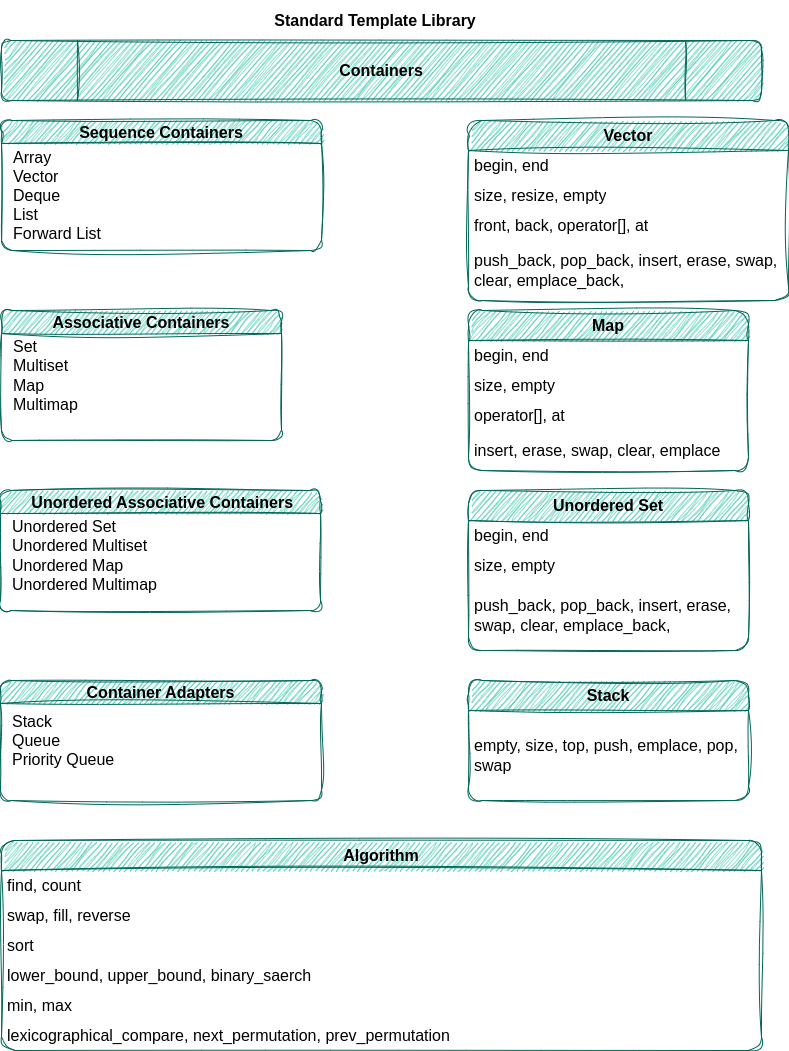

The diagram above was exported from draw.io. Its source (the exported page's mxGraphModel, read from the mxfile embedded in the PNG):
<mxGraphModel dx="1370" dy="1937" grid="1" gridSize="10" guides="1" tooltips="1" connect="1" arrows="1" fold="1" page="1" pageScale="1" pageWidth="827" pageHeight="1169" math="0" shadow="0">
  <root>
    <mxCell id="0" />
    <mxCell id="1" parent="0" />
    <mxCell id="BJQOB5QsvOVEvu_I0oTp-1" value="&lt;h1 style=&quot;font-size: 16px;&quot;&gt;Standard Template Library&lt;/h1&gt;" style="text;html=1;strokeColor=none;fillColor=none;spacing=5;spacingTop=-20;whiteSpace=wrap;overflow=hidden;rounded=1;fontSize=16;align=center;sketch=1;curveFitting=1;jiggle=2;labelBackgroundColor=none;fontColor=#000000;" parent="1" vertex="1">
      <mxGeometry x="239" y="-1150" width="350" height="40" as="geometry" />
    </mxCell>
    <mxCell id="BJQOB5QsvOVEvu_I0oTp-9" value="Sequence Containers" style="swimlane;whiteSpace=wrap;html=1;fillColor=#21C0A5;strokeColor=#006658;fontColor=#000000;fontSize=16;rounded=1;sketch=1;curveFitting=1;jiggle=2;labelBackgroundColor=none;" parent="1" vertex="1">
      <mxGeometry x="40" y="-1040" width="320" height="130" as="geometry" />
    </mxCell>
    <mxCell id="BJQOB5QsvOVEvu_I0oTp-14" value="&lt;font style=&quot;font-size: 16px;&quot;&gt;Array&lt;br style=&quot;font-size: 16px;&quot;&gt;Vector&lt;br style=&quot;font-size: 16px;&quot;&gt;Deque&lt;br style=&quot;font-size: 16px;&quot;&gt;List&lt;br style=&quot;font-size: 16px;&quot;&gt;Forward List&lt;/font&gt;" style="text;html=1;align=left;verticalAlign=middle;resizable=0;points=[];autosize=1;strokeColor=none;fillColor=none;fontSize=16;rounded=1;sketch=1;curveFitting=1;jiggle=2;labelBackgroundColor=none;fontColor=#000000;" parent="BJQOB5QsvOVEvu_I0oTp-9" vertex="1">
      <mxGeometry x="10" y="20" width="110" height="110" as="geometry" />
    </mxCell>
    <mxCell id="BJQOB5QsvOVEvu_I0oTp-11" value="Associative Containers" style="swimlane;whiteSpace=wrap;html=1;fillColor=#21C0A5;strokeColor=#006658;fontSize=16;rounded=1;sketch=1;curveFitting=1;jiggle=2;labelBackgroundColor=none;fontColor=#000000;" parent="1" vertex="1">
      <mxGeometry x="40" y="-850" width="280" height="130" as="geometry" />
    </mxCell>
    <mxCell id="BJQOB5QsvOVEvu_I0oTp-15" value="Set&lt;br style=&quot;font-size: 16px;&quot;&gt;Multiset&lt;br style=&quot;font-size: 16px;&quot;&gt;Map&lt;br style=&quot;font-size: 16px;&quot;&gt;Multimap" style="text;html=1;align=left;verticalAlign=middle;resizable=0;points=[];autosize=1;strokeColor=none;fillColor=none;fontSize=16;rounded=1;sketch=1;curveFitting=1;jiggle=2;labelBackgroundColor=none;fontColor=#000000;" parent="BJQOB5QsvOVEvu_I0oTp-11" vertex="1">
      <mxGeometry x="10" y="20" width="90" height="90" as="geometry" />
    </mxCell>
    <mxCell id="BJQOB5QsvOVEvu_I0oTp-12" value="&amp;nbsp;Unordered Associative Containers" style="swimlane;whiteSpace=wrap;html=1;fillColor=#21C0A5;strokeColor=#006658;fontSize=16;rounded=1;sketch=1;curveFitting=1;jiggle=2;labelBackgroundColor=none;fontColor=#000000;" parent="1" vertex="1">
      <mxGeometry x="39" y="-670" width="320" height="120" as="geometry">
        <mxRectangle x="400" y="-1040" width="240" height="30" as="alternateBounds" />
      </mxGeometry>
    </mxCell>
    <mxCell id="BJQOB5QsvOVEvu_I0oTp-16" value="Unordered Set&lt;br style=&quot;font-size: 16px;&quot;&gt;Unordered Multiset&lt;br style=&quot;font-size: 16px;&quot;&gt;Unordered Map&lt;br style=&quot;font-size: 16px;&quot;&gt;Unordered Multimap" style="text;html=1;align=left;verticalAlign=middle;resizable=0;points=[];autosize=1;strokeColor=none;fillColor=none;fontSize=16;rounded=1;sketch=1;curveFitting=1;jiggle=2;labelBackgroundColor=none;fontColor=#000000;" parent="BJQOB5QsvOVEvu_I0oTp-12" vertex="1">
      <mxGeometry x="10" y="20" width="170" height="90" as="geometry" />
    </mxCell>
    <mxCell id="BJQOB5QsvOVEvu_I0oTp-13" value="Container Adapters" style="swimlane;whiteSpace=wrap;html=1;fillColor=#21C0A5;strokeColor=#006658;fontSize=16;rounded=1;sketch=1;curveFitting=1;jiggle=2;labelBackgroundColor=none;fontColor=#000000;" parent="1" vertex="1">
      <mxGeometry x="39" y="-480" width="321" height="120" as="geometry" />
    </mxCell>
    <mxCell id="BJQOB5QsvOVEvu_I0oTp-17" value="Stack&lt;br style=&quot;font-size: 16px;&quot;&gt;Queue&lt;br style=&quot;font-size: 16px;&quot;&gt;Priority Queue" style="text;html=1;align=left;verticalAlign=middle;resizable=0;points=[];autosize=1;strokeColor=none;fillColor=none;fontSize=16;rounded=1;sketch=1;curveFitting=1;jiggle=2;labelBackgroundColor=none;fontColor=#000000;" parent="BJQOB5QsvOVEvu_I0oTp-13" vertex="1">
      <mxGeometry x="10" y="25" width="130" height="70" as="geometry" />
    </mxCell>
    <mxCell id="BJQOB5QsvOVEvu_I0oTp-25" value="&lt;b&gt;Vector&lt;/b&gt;" style="swimlane;fontStyle=0;childLayout=stackLayout;horizontal=1;startSize=30;horizontalStack=0;resizeParent=1;resizeParentMax=0;resizeLast=0;collapsible=1;marginBottom=0;whiteSpace=wrap;html=1;fillColor=#21C0A5;strokeColor=#006658;align=center;labelBorderColor=none;labelBackgroundColor=none;direction=east;rounded=1;shadow=0;glass=0;fontColor=#000000;fontSize=16;sketch=1;curveFitting=1;jiggle=2;" parent="1" vertex="1">
      <mxGeometry x="507" y="-1040" width="320" height="180" as="geometry" />
    </mxCell>
    <mxCell id="BJQOB5QsvOVEvu_I0oTp-26" value="begin, end" style="text;fillColor=none;align=left;verticalAlign=middle;spacingLeft=4;spacingRight=4;overflow=hidden;points=[[0,0.5],[1,0.5]];portConstraint=eastwest;rotatable=0;whiteSpace=wrap;html=1;fontSize=16;rounded=1;sketch=1;curveFitting=1;jiggle=2;labelBackgroundColor=none;fontColor=#000000;" parent="BJQOB5QsvOVEvu_I0oTp-25" vertex="1">
      <mxGeometry y="30" width="320" height="30" as="geometry" />
    </mxCell>
    <mxCell id="BJQOB5QsvOVEvu_I0oTp-27" value="size, resize, empty" style="text;strokeColor=none;fillColor=none;align=left;verticalAlign=middle;spacingLeft=4;spacingRight=4;overflow=hidden;points=[[0,0.5],[1,0.5]];portConstraint=eastwest;rotatable=0;whiteSpace=wrap;html=1;fontSize=16;rounded=1;sketch=1;curveFitting=1;jiggle=2;labelBackgroundColor=none;fontColor=#000000;" parent="BJQOB5QsvOVEvu_I0oTp-25" vertex="1">
      <mxGeometry y="60" width="320" height="30" as="geometry" />
    </mxCell>
    <mxCell id="BJQOB5QsvOVEvu_I0oTp-28" value="front, back, operator[], at" style="text;strokeColor=none;fillColor=none;align=left;verticalAlign=middle;spacingLeft=4;spacingRight=4;overflow=hidden;points=[[0,0.5],[1,0.5]];portConstraint=eastwest;rotatable=0;whiteSpace=wrap;html=1;fontSize=16;rounded=1;sketch=1;curveFitting=1;jiggle=2;labelBackgroundColor=none;fontColor=#000000;" parent="BJQOB5QsvOVEvu_I0oTp-25" vertex="1">
      <mxGeometry y="90" width="320" height="30" as="geometry" />
    </mxCell>
    <mxCell id="BJQOB5QsvOVEvu_I0oTp-41" value="push_back, pop_back, insert, erase, swap, clear, emplace_back,&amp;nbsp;" style="text;strokeColor=none;fillColor=none;align=left;verticalAlign=middle;spacingLeft=4;spacingRight=4;overflow=hidden;points=[[0,0.5],[1,0.5]];portConstraint=eastwest;rotatable=0;whiteSpace=wrap;html=1;fontSize=16;rounded=1;sketch=1;curveFitting=1;jiggle=2;labelBackgroundColor=none;fontColor=#000000;" parent="BJQOB5QsvOVEvu_I0oTp-25" vertex="1">
      <mxGeometry y="120" width="320" height="60" as="geometry" />
    </mxCell>
    <mxCell id="BJQOB5QsvOVEvu_I0oTp-42" value="&lt;b&gt;Map&lt;/b&gt;" style="swimlane;fontStyle=0;childLayout=stackLayout;horizontal=1;startSize=30;horizontalStack=0;resizeParent=1;resizeParentMax=0;resizeLast=0;collapsible=1;marginBottom=0;whiteSpace=wrap;html=1;fillColor=#21C0A5;strokeColor=#006658;align=center;labelBorderColor=none;labelBackgroundColor=none;direction=east;rounded=1;shadow=0;glass=0;fontSize=16;sketch=1;curveFitting=1;jiggle=2;fontColor=#000000;" parent="1" vertex="1">
      <mxGeometry x="507" y="-850" width="280" height="160" as="geometry" />
    </mxCell>
    <mxCell id="BJQOB5QsvOVEvu_I0oTp-43" value="begin, end" style="text;fillColor=none;align=left;verticalAlign=middle;spacingLeft=4;spacingRight=4;overflow=hidden;points=[[0,0.5],[1,0.5]];portConstraint=eastwest;rotatable=0;whiteSpace=wrap;html=1;fontSize=16;rounded=1;sketch=1;curveFitting=1;jiggle=2;labelBackgroundColor=none;fontColor=#000000;" parent="BJQOB5QsvOVEvu_I0oTp-42" vertex="1">
      <mxGeometry y="30" width="280" height="30" as="geometry" />
    </mxCell>
    <mxCell id="BJQOB5QsvOVEvu_I0oTp-44" value="size, empty" style="text;strokeColor=none;fillColor=none;align=left;verticalAlign=middle;spacingLeft=4;spacingRight=4;overflow=hidden;points=[[0,0.5],[1,0.5]];portConstraint=eastwest;rotatable=0;whiteSpace=wrap;html=1;fontSize=16;rounded=1;sketch=1;curveFitting=1;jiggle=2;labelBackgroundColor=none;fontColor=#000000;" parent="BJQOB5QsvOVEvu_I0oTp-42" vertex="1">
      <mxGeometry y="60" width="280" height="30" as="geometry" />
    </mxCell>
    <mxCell id="BJQOB5QsvOVEvu_I0oTp-45" value="operator[], at" style="text;strokeColor=none;fillColor=none;align=left;verticalAlign=middle;spacingLeft=4;spacingRight=4;overflow=hidden;points=[[0,0.5],[1,0.5]];portConstraint=eastwest;rotatable=0;whiteSpace=wrap;html=1;fontSize=16;rounded=1;sketch=1;curveFitting=1;jiggle=2;labelBackgroundColor=none;fontColor=#000000;" parent="BJQOB5QsvOVEvu_I0oTp-42" vertex="1">
      <mxGeometry y="90" width="280" height="30" as="geometry" />
    </mxCell>
    <mxCell id="BJQOB5QsvOVEvu_I0oTp-46" value="insert, erase, swap, clear, emplace" style="text;strokeColor=none;fillColor=none;align=left;verticalAlign=middle;spacingLeft=4;spacingRight=4;overflow=hidden;points=[[0,0.5],[1,0.5]];portConstraint=eastwest;rotatable=0;whiteSpace=wrap;html=1;fontSize=16;rounded=1;sketch=1;curveFitting=1;jiggle=2;labelBackgroundColor=none;fontColor=#000000;" parent="BJQOB5QsvOVEvu_I0oTp-42" vertex="1">
      <mxGeometry y="120" width="280" height="40" as="geometry" />
    </mxCell>
    <mxCell id="BJQOB5QsvOVEvu_I0oTp-47" value="&lt;b&gt;Stack&lt;/b&gt;" style="swimlane;fontStyle=0;childLayout=stackLayout;horizontal=1;startSize=30;horizontalStack=0;resizeParent=1;resizeParentMax=0;resizeLast=0;collapsible=1;marginBottom=0;whiteSpace=wrap;html=1;fillColor=#21C0A5;strokeColor=#006658;align=center;labelBorderColor=none;labelBackgroundColor=none;direction=east;rounded=1;shadow=0;glass=0;fontSize=16;sketch=1;curveFitting=1;jiggle=2;fontColor=#000000;" parent="1" vertex="1">
      <mxGeometry x="507" y="-480" width="280" height="120" as="geometry" />
    </mxCell>
    <mxCell id="BJQOB5QsvOVEvu_I0oTp-48" value="empty, size, top, push, emplace, pop, swap" style="text;fillColor=none;align=left;verticalAlign=middle;spacingLeft=4;spacingRight=4;overflow=hidden;points=[[0,0.5],[1,0.5]];portConstraint=eastwest;rotatable=0;whiteSpace=wrap;html=1;fontSize=16;rounded=1;sketch=1;curveFitting=1;jiggle=2;labelBackgroundColor=none;fontColor=#000000;" parent="BJQOB5QsvOVEvu_I0oTp-47" vertex="1">
      <mxGeometry y="30" width="280" height="90" as="geometry" />
    </mxCell>
    <mxCell id="BJQOB5QsvOVEvu_I0oTp-52" value="&lt;b&gt;Unordered Set&lt;/b&gt;" style="swimlane;fontStyle=0;childLayout=stackLayout;horizontal=1;startSize=30;horizontalStack=0;resizeParent=1;resizeParentMax=0;resizeLast=0;collapsible=1;marginBottom=0;whiteSpace=wrap;html=1;fillColor=#21C0A5;strokeColor=#006658;align=center;labelBorderColor=none;labelBackgroundColor=none;direction=east;rounded=1;shadow=0;glass=0;fontSize=16;sketch=1;curveFitting=1;jiggle=2;fontColor=#000000;" parent="1" vertex="1">
      <mxGeometry x="507" y="-670" width="280" height="160" as="geometry" />
    </mxCell>
    <mxCell id="BJQOB5QsvOVEvu_I0oTp-53" value="begin, end" style="text;fillColor=none;align=left;verticalAlign=middle;spacingLeft=4;spacingRight=4;overflow=hidden;points=[[0,0.5],[1,0.5]];portConstraint=eastwest;rotatable=0;whiteSpace=wrap;html=1;fontSize=16;rounded=1;sketch=1;curveFitting=1;jiggle=2;labelBackgroundColor=none;fontColor=#000000;" parent="BJQOB5QsvOVEvu_I0oTp-52" vertex="1">
      <mxGeometry y="30" width="280" height="30" as="geometry" />
    </mxCell>
    <mxCell id="BJQOB5QsvOVEvu_I0oTp-54" value="size, empty" style="text;strokeColor=none;fillColor=none;align=left;verticalAlign=middle;spacingLeft=4;spacingRight=4;overflow=hidden;points=[[0,0.5],[1,0.5]];portConstraint=eastwest;rotatable=0;whiteSpace=wrap;html=1;fontSize=16;rounded=1;sketch=1;curveFitting=1;jiggle=2;labelBackgroundColor=none;fontColor=#000000;" parent="BJQOB5QsvOVEvu_I0oTp-52" vertex="1">
      <mxGeometry y="60" width="280" height="30" as="geometry" />
    </mxCell>
    <mxCell id="BJQOB5QsvOVEvu_I0oTp-56" value="push_back, pop_back, insert, erase, swap, clear, emplace_back,&amp;nbsp;" style="text;strokeColor=none;fillColor=none;align=left;verticalAlign=middle;spacingLeft=4;spacingRight=4;overflow=hidden;points=[[0,0.5],[1,0.5]];portConstraint=eastwest;rotatable=0;whiteSpace=wrap;html=1;fontSize=16;rounded=1;sketch=1;curveFitting=1;jiggle=2;labelBackgroundColor=none;fontColor=#000000;" parent="BJQOB5QsvOVEvu_I0oTp-52" vertex="1">
      <mxGeometry y="90" width="280" height="70" as="geometry" />
    </mxCell>
    <mxCell id="BJQOB5QsvOVEvu_I0oTp-59" value="&lt;font style=&quot;font-size: 16px;&quot;&gt;&lt;b style=&quot;font-size: 16px;&quot;&gt;Containers&lt;/b&gt;&lt;/font&gt;" style="shape=process;whiteSpace=wrap;html=1;backgroundOutline=1;fillColor=#21C0A5;strokeColor=#006658;fontSize=16;rounded=1;sketch=1;curveFitting=1;jiggle=2;labelBackgroundColor=none;fontColor=#000000;" parent="1" vertex="1">
      <mxGeometry x="40" y="-1120" width="760" height="60" as="geometry" />
    </mxCell>
    <mxCell id="BJQOB5QsvOVEvu_I0oTp-67" value="&lt;b&gt;Algorithm&lt;/b&gt;" style="swimlane;fontStyle=0;childLayout=stackLayout;horizontal=1;startSize=30;horizontalStack=0;resizeParent=1;resizeParentMax=0;resizeLast=0;collapsible=1;marginBottom=0;whiteSpace=wrap;html=1;fillColor=#21C0A5;fontColor=#000000;strokeColor=#006658;fontSize=16;rounded=1;sketch=1;curveFitting=1;jiggle=2;labelBackgroundColor=none;" parent="1" vertex="1">
      <mxGeometry x="40" y="-320" width="760" height="210" as="geometry" />
    </mxCell>
    <mxCell id="BJQOB5QsvOVEvu_I0oTp-68" value="find, count&lt;span style=&quot;white-space: pre; font-size: 16px;&quot;&gt; &lt;/span&gt;" style="text;strokeColor=none;fillColor=none;align=left;verticalAlign=middle;spacingLeft=4;spacingRight=4;overflow=hidden;points=[[0,0.5],[1,0.5]];portConstraint=eastwest;rotatable=0;whiteSpace=wrap;html=1;fontSize=16;rounded=1;sketch=1;curveFitting=1;jiggle=2;labelBackgroundColor=none;fontColor=#000000;" parent="BJQOB5QsvOVEvu_I0oTp-67" vertex="1">
      <mxGeometry y="30" width="760" height="30" as="geometry" />
    </mxCell>
    <mxCell id="BJQOB5QsvOVEvu_I0oTp-69" value="swap, fill, reverse" style="text;strokeColor=none;fillColor=none;align=left;verticalAlign=middle;spacingLeft=4;spacingRight=4;overflow=hidden;points=[[0,0.5],[1,0.5]];portConstraint=eastwest;rotatable=0;whiteSpace=wrap;html=1;fontSize=16;rounded=1;sketch=1;curveFitting=1;jiggle=2;labelBackgroundColor=none;fontColor=#000000;" parent="BJQOB5QsvOVEvu_I0oTp-67" vertex="1">
      <mxGeometry y="60" width="760" height="30" as="geometry" />
    </mxCell>
    <mxCell id="BJQOB5QsvOVEvu_I0oTp-72" value="sort" style="text;strokeColor=none;fillColor=none;align=left;verticalAlign=middle;spacingLeft=4;spacingRight=4;overflow=hidden;points=[[0,0.5],[1,0.5]];portConstraint=eastwest;rotatable=0;whiteSpace=wrap;html=1;fontSize=16;rounded=1;sketch=1;curveFitting=1;jiggle=2;labelBackgroundColor=none;fontColor=#000000;" parent="BJQOB5QsvOVEvu_I0oTp-67" vertex="1">
      <mxGeometry y="90" width="760" height="30" as="geometry" />
    </mxCell>
    <mxCell id="BJQOB5QsvOVEvu_I0oTp-74" value="lower_bound, upper_bound, binary_saerch" style="text;strokeColor=none;fillColor=none;align=left;verticalAlign=middle;spacingLeft=4;spacingRight=4;overflow=hidden;points=[[0,0.5],[1,0.5]];portConstraint=eastwest;rotatable=0;whiteSpace=wrap;html=1;fontSize=16;rounded=1;sketch=1;curveFitting=1;jiggle=2;labelBackgroundColor=none;fontColor=#000000;" parent="BJQOB5QsvOVEvu_I0oTp-67" vertex="1">
      <mxGeometry y="120" width="760" height="30" as="geometry" />
    </mxCell>
    <mxCell id="BJQOB5QsvOVEvu_I0oTp-70" value="min, max" style="text;strokeColor=none;fillColor=none;align=left;verticalAlign=middle;spacingLeft=4;spacingRight=4;overflow=hidden;points=[[0,0.5],[1,0.5]];portConstraint=eastwest;rotatable=0;whiteSpace=wrap;html=1;fontSize=16;rounded=1;sketch=1;curveFitting=1;jiggle=2;labelBackgroundColor=none;fontColor=#000000;" parent="BJQOB5QsvOVEvu_I0oTp-67" vertex="1">
      <mxGeometry y="150" width="760" height="30" as="geometry" />
    </mxCell>
    <mxCell id="BJQOB5QsvOVEvu_I0oTp-73" value="lexicographical_compare, next_permutation, prev_permutation" style="text;strokeColor=none;fillColor=none;align=left;verticalAlign=middle;spacingLeft=4;spacingRight=4;overflow=hidden;points=[[0,0.5],[1,0.5]];portConstraint=eastwest;rotatable=0;whiteSpace=wrap;html=1;fontSize=16;rounded=1;sketch=1;curveFitting=1;jiggle=2;labelBackgroundColor=none;fontColor=#000000;" parent="BJQOB5QsvOVEvu_I0oTp-67" vertex="1">
      <mxGeometry y="180" width="760" height="30" as="geometry" />
    </mxCell>
  </root>
</mxGraphModel>